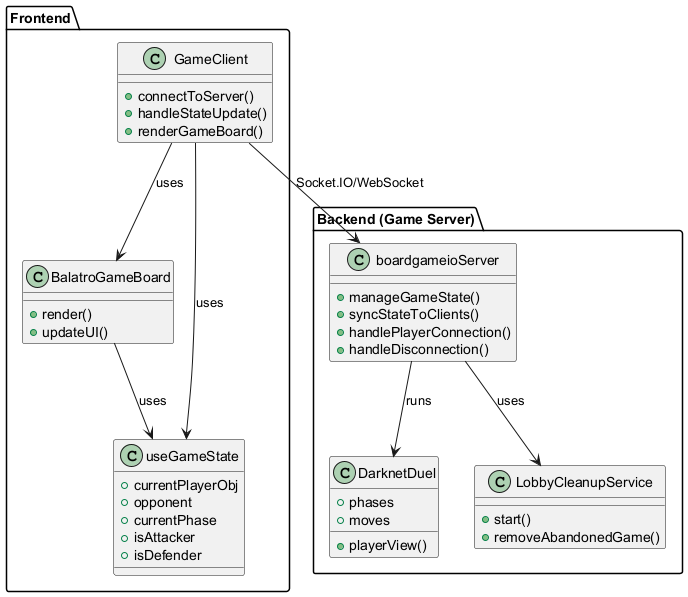

The diagram above was rendered by PlantUML. Its source (embedded in the PNG):
@startuml
' Class Diagram for Real-Time State Synchronization (Transaction 3.3)

package "Frontend" {
  class GameClient {
    +connectToServer()
    +handleStateUpdate()
    +renderGameBoard()
  }
  class BalatroGameBoard {
    +render()
    +updateUI()
  }
  class useGameState {
    +currentPlayerObj
    +opponent
    +currentPhase
    +isAttacker
    +isDefender
  }
}

package "Backend (Game Server)" {
  class boardgameioServer {
    +manageGameState()
    +syncStateToClients()
    +handlePlayerConnection()
    +handleDisconnection()
  }
  class DarknetDuel {
    +playerView()
    +phases
    +moves
  }
  class LobbyCleanupService {
    +start()
    +removeAbandonedGame()
  }
}

GameClient --> BalatroGameBoard : uses
GameClient --> useGameState : uses
GameClient --> boardgameioServer : Socket.IO/WebSocket
BalatroGameBoard --> useGameState : uses
boardgameioServer --> DarknetDuel : runs
boardgameioServer --> LobbyCleanupService : uses

@enduml